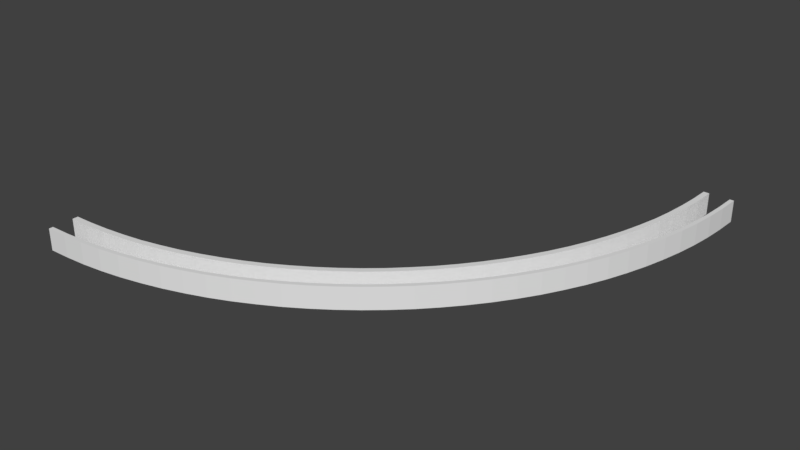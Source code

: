 # Source: Rails_90_Inner_Collider.blend  (saved by Blender 2.78.0; exported with 4.5.12 LTS)
import bpy
from mathutils import Matrix  # noqa: F401  (used for matrix-valued properties, if any)

bpy.ops.wm.read_factory_settings(use_empty=True)
scene = bpy.context.scene
scene.name = 'Scene'

# ---- collections
col_collection_1 = bpy.data.collections.new('Collection 1'); scene.collection.children.link(col_collection_1)

# ---- world
world_world = bpy.data.worlds.new('World'); scene.world = world_world
world_world.color = (0.05088, 0.05088, 0.05088)
world_world.use_sun_shadow = False
world_world.sun_shadow_jitter_overblur = 0.0
world_world.cycles.sampling_method = 'MANUAL'

# ---- meshes
me_circle = bpy.data.meshes.new('Circle')
me_circle.from_pydata([(-0.0002064, -199.2, 0.0), (9.773, -198.9, 0.0), (19.52, -198.2, 0.0), (29.23, -197.0, 0.0), (38.86, -195.4, 0.0), (48.4, -193.2, 0.0), (57.82, -190.6, 0.0), (67.1, -187.5, 0.0), (76.22, -184.0, 0.0), (85.16, -180.1, 0.0), (93.89, -175.7, 0.0), (102.4, -170.8, 0.0), (110.7, -165.6, 0.0), (118.6, -160.0, 0.0), (126.4, -154.0, 0.0), (133.8, -147.6, 0.0), (140.8, -140.8, 0.0), (147.6, -133.8, 0.0), (154.0, -126.4, 0.0), (160.0, -118.7, 0.0), (165.6, -110.7, 0.0), (170.8, -102.4, 0.0), (175.7, -93.89, 0.0), (180.1, -85.16, 0.0), (184.0, -76.22, 0.0), (187.5, -67.1, 0.0), (190.6, -57.82, 0.0), (193.2, -48.4, 0.0), (195.4, -38.86, 0.0), (197.0, -29.23, 0.0), (198.2, -19.52, 0.0), (198.9, -9.773, 0.0), (199.2, -0.0002066, 0.0), (-0.0002083, -201.1, 0.0), (9.866, -200.8, 0.0), (19.71, -200.1, 0.0), (29.5, -198.9, 0.0), (39.23, -197.2, 0.0), (48.86, -195.0, 0.0), (58.37, -192.4, 0.0), (67.74, -189.3, 0.0), (76.95, -185.8, 0.0), (85.97, -181.8, 0.0), (94.79, -177.3, 0.0), (103.4, -172.5, 0.0), (111.7, -167.2, 0.0), (119.8, -161.5, 0.0), (127.6, -155.4, 0.0), (135.0, -149.0, 0.0), (142.2, -142.2, 0.0), (149.0, -135.0, 0.0), (155.4, -127.6, 0.0), (161.5, -119.8, 0.0), (167.2, -111.7, 0.0), (172.5, -103.4, 0.0), (177.3, -94.79, 0.0), (181.8, -85.97, 0.0), (185.8, -76.95, 0.0), (189.3, -67.74, 0.0), (192.4, -58.37, 0.0), (195.0, -48.86, 0.0), (197.2, -39.23, 0.0), (198.9, -29.5, 0.0), (200.1, -19.71, 0.0), (200.8, -9.867, 0.0), (201.1, -0.0002084, 0.0), (-0.0002064, -199.2, 10.0), (9.773, -198.9, 10.0), (19.52, -198.2, 10.0), (29.23, -197.0, 10.0), (38.86, -195.4, 10.0), (48.4, -193.2, 10.0), (57.82, -190.6, 10.0), (67.1, -187.5, 10.0), (76.22, -184.0, 10.0), (85.16, -180.1, 10.0), (93.89, -175.7, 10.0), (102.4, -170.8, 10.0), (110.7, -165.6, 10.0), (118.6, -160.0, 10.0), (126.4, -154.0, 10.0), (133.8, -147.6, 10.0), (140.8, -140.8, 10.0), (147.6, -133.8, 10.0), (154.0, -126.4, 10.0), (160.0, -118.7, 10.0), (165.6, -110.7, 10.0), (170.8, -102.4, 10.0), (175.7, -93.89, 10.0), (180.1, -85.16, 10.0), (184.0, -76.22, 10.0), (187.5, -67.1, 10.0), (190.6, -57.82, 10.0), (193.2, -48.4, 10.0), (195.4, -38.86, 10.0), (197.0, -29.23, 10.0), (198.2, -19.52, 10.0), (198.9, -9.773, 10.0), (199.2, -0.0002066, 10.0), (-0.0002083, -201.1, 10.0), (9.866, -200.8, 10.0), (19.71, -200.1, 10.0), (29.5, -198.9, 10.0), (39.23, -197.2, 10.0), (48.86, -195.0, 10.0), (58.37, -192.4, 10.0), (67.74, -189.3, 10.0), (76.95, -185.8, 10.0), (85.97, -181.8, 10.0), (94.79, -177.3, 10.0), (103.4, -172.5, 10.0), (111.7, -167.2, 10.0), (119.8, -161.5, 10.0), (127.6, -155.4, 10.0), (135.0, -149.0, 10.0), (142.2, -142.2, 10.0), (149.0, -135.0, 10.0), (155.4, -127.6, 10.0), (161.5, -119.8, 10.0), (167.2, -111.7, 10.0), (172.5, -103.4, 10.0), (177.3, -94.79, 10.0), (181.8, -85.97, 10.0), (185.8, -76.95, 10.0), (189.3, -67.74, 10.0), (192.4, -58.37, 10.0), (195.0, -48.86, 10.0), (197.2, -39.23, 10.0), (198.9, -29.5, 10.0), (200.1, -19.71, 10.0), (200.8, -9.867, 10.0), (201.1, -0.0002084, 10.0), (9.313, -189.6, 10.0), (-0.0002049, -189.8, 0.0), (9.313, -189.6, 0.0), (18.6, -188.9, 0.0), (27.85, -187.7, 0.0), (37.03, -186.2, 0.0), (46.12, -184.1, 0.0), (55.1, -181.6, 0.0), (63.94, -178.7, 0.0), (72.63, -175.4, 0.0), (81.15, -171.6, 0.0), (89.47, -167.4, 0.0), (97.58, -162.8, 0.0), (105.4, -157.8, 0.0), (113.1, -152.4, 0.0), (120.4, -146.7, 0.0), (127.5, -140.6, 0.0), (134.2, -134.2, 0.0), (140.6, -127.5, 0.0), (146.7, -120.4, 0.0), (152.4, -113.1, 0.0), (157.8, -105.4, 0.0), (162.8, -97.58, 0.0), (167.4, -89.47, 0.0), (171.6, -81.15, 0.0), (175.4, -72.63, 0.0), (178.7, -63.94, 0.0), (181.6, -55.1, 0.0), (184.1, -46.12, 0.0), (186.2, -37.03, 0.0), (187.7, -27.85, 0.0), (188.9, -18.6, 0.0), (189.6, -9.313, 0.0), (189.8, -0.0001909, 0.0), (27.85, -187.7, 10.0), (187.2, -0.0001883, 10.0), (186.9, -9.183, 10.0), (186.2, -18.34, 10.0), (185.1, -27.46, 10.0), (183.6, -36.51, 10.0), (181.5, -45.47, 10.0), (179.1, -54.33, 10.0), (176.2, -63.05, 10.0), (172.9, -71.62, 10.0), (169.2, -80.02, 10.0), (165.1, -88.22, 10.0), (160.5, -96.22, 10.0), (155.6, -104.0, 10.0), (150.3, -111.5, 10.0), (144.7, -118.7, 10.0), (138.7, -125.7, 10.0), (132.3, -132.3, 10.0), (125.7, -138.7, 10.0), (118.7, -144.7, 10.0), (111.5, -150.3, 10.0), (104.0, -155.6, 10.0), (96.21, -160.5, 10.0), (88.22, -165.1, 10.0), (80.02, -169.2, 10.0), (71.62, -172.9, 10.0), (63.05, -176.2, 10.0), (54.33, -179.1, 10.0), (45.47, -181.5, 10.0), (36.51, -183.6, 10.0), (27.46, -185.1, 10.0), (18.34, -186.2, 10.0), (9.183, -186.9, 10.0), (-0.0002049, -189.8, 10.0), (-0.0002022, -187.2, 0.0), (9.183, -186.9, 0.0), (18.34, -186.2, 0.0), (27.46, -185.1, 0.0), (36.51, -183.6, 0.0), (45.47, -181.5, 0.0), (54.33, -179.1, 0.0), (63.05, -176.2, 0.0), (71.62, -172.9, 0.0), (80.02, -169.2, 0.0), (88.22, -165.1, 0.0), (96.21, -160.5, 0.0), (104.0, -155.6, 0.0), (111.5, -150.3, 0.0), (118.7, -144.7, 0.0), (125.7, -138.7, 0.0), (132.3, -132.3, 0.0), (138.7, -125.7, 0.0), (144.7, -118.7, 0.0), (150.3, -111.5, 0.0), (155.6, -104.0, 0.0), (160.5, -96.22, 0.0), (165.1, -88.22, 0.0), (169.2, -80.02, 0.0), (172.9, -71.62, 0.0), (176.2, -63.05, 0.0), (179.1, -54.33, 0.0), (181.5, -45.47, 0.0), (183.6, -36.51, 0.0), (185.1, -27.46, 0.0), (186.2, -18.34, 0.0), (186.9, -9.183, 0.0), (187.2, -0.0001883, 0.0), (18.6, -188.9, 10.0), (-0.0002022, -187.2, 10.0), (189.8, -0.0001909, 10.0), (189.6, -9.313, 10.0), (188.9, -18.6, 10.0), (187.7, -27.85, 10.0), (186.2, -37.03, 10.0), (184.1, -46.12, 10.0), (181.6, -55.1, 10.0), (178.7, -63.94, 10.0), (175.4, -72.63, 10.0), (171.6, -81.15, 10.0), (167.4, -89.47, 10.0), (162.8, -97.58, 10.0), (157.8, -105.4, 10.0), (152.4, -113.1, 10.0), (146.7, -120.4, 10.0), (140.6, -127.5, 10.0), (134.2, -134.2, 10.0), (127.5, -140.6, 10.0), (120.4, -146.7, 10.0), (113.1, -152.4, 10.0), (105.4, -157.8, 10.0), (97.58, -162.8, 10.0), (89.47, -167.4, 10.0), (81.15, -171.6, 10.0), (72.63, -175.4, 10.0), (63.94, -178.7, 10.0), (55.1, -181.6, 10.0), (46.12, -184.1, 10.0), (37.03, -186.2, 10.0)], [], [(1, 34, 33, 0), (2, 35, 34, 1), (3, 36, 35, 2), (4, 37, 36, 3), (5, 38, 37, 4), (6, 39, 38, 5), (7, 40, 39, 6), (8, 41, 40, 7), (9, 42, 41, 8), (10, 43, 42, 9), (11, 44, 43, 10), (12, 45, 44, 11), (13, 46, 45, 12), (14, 47, 46, 13), (15, 48, 47, 14), (16, 49, 48, 15), (17, 50, 49, 16), (18, 51, 50, 17), (19, 52, 51, 18), (20, 53, 52, 19), (21, 54, 53, 20), (22, 55, 54, 21), (23, 56, 55, 22), (24, 57, 56, 23), (25, 58, 57, 24), (26, 59, 58, 25), (27, 60, 59, 26), (28, 61, 60, 27), (29, 62, 61, 28), (30, 63, 62, 29), (31, 64, 63, 30), (32, 65, 64, 31), (67, 66, 99, 100), (68, 67, 100, 101), (69, 68, 101, 102), (70, 69, 102, 103), (71, 70, 103, 104), (72, 71, 104, 105), (73, 72, 105, 106), (74, 73, 106, 107), (75, 74, 107, 108), (76, 75, 108, 109), (77, 76, 109, 110), (78, 77, 110, 111), (79, 78, 111, 112), (80, 79, 112, 113), (81, 80, 113, 114), (82, 81, 114, 115), (83, 82, 115, 116), (84, 83, 116, 117), (85, 84, 117, 118), (86, 85, 118, 119), (87, 86, 119, 120), (88, 87, 120, 121), (89, 88, 121, 122), (90, 89, 122, 123), (91, 90, 123, 124), (92, 91, 124, 125), (93, 92, 125, 126), (94, 93, 126, 127), (95, 94, 127, 128), (96, 95, 128, 129), (97, 96, 129, 130), (98, 97, 130, 131), (155, 245, 246, 154), (224, 175, 174, 225), (0, 33, 99, 66), (32, 98, 131, 65), (18, 17, 83, 84), (19, 18, 84, 85), (20, 19, 85, 86), (21, 20, 86, 87), (22, 21, 87, 88), (23, 22, 88, 89), (24, 23, 89, 90), (25, 24, 90, 91), (26, 25, 91, 92), (27, 26, 92, 93), (28, 27, 93, 94), (29, 28, 94, 95), (30, 29, 95, 96), (31, 30, 96, 97), (32, 31, 97, 98), (33, 34, 100, 99), (34, 35, 101, 100), (35, 36, 102, 101), (36, 37, 103, 102), (37, 38, 104, 103), (38, 39, 105, 104), (39, 40, 106, 105), (40, 41, 107, 106), (41, 42, 108, 107), (42, 43, 109, 108), (43, 44, 110, 109), (44, 45, 111, 110), (45, 46, 112, 111), (46, 47, 113, 112), (47, 48, 114, 113), (48, 49, 115, 114), (49, 50, 116, 115), (50, 51, 117, 116), (51, 52, 118, 117), (52, 53, 119, 118), (53, 54, 120, 119), (54, 55, 121, 120), (55, 56, 122, 121), (56, 57, 123, 122), (57, 58, 124, 123), (58, 59, 125, 124), (59, 60, 126, 125), (60, 61, 127, 126), (61, 62, 128, 127), (62, 63, 129, 128), (63, 64, 130, 129), (64, 65, 131, 130), (1, 0, 66, 67), (2, 1, 67, 68), (3, 2, 68, 69), (4, 3, 69, 70), (5, 4, 70, 71), (6, 5, 71, 72), (7, 6, 72, 73), (8, 7, 73, 74), (9, 8, 74, 75), (10, 9, 75, 76), (11, 10, 76, 77), (12, 11, 77, 78), (13, 12, 78, 79), (14, 13, 79, 80), (15, 14, 80, 81), (16, 15, 81, 82), (17, 16, 82, 83), (237, 169, 170, 238), (203, 196, 195, 204), (238, 170, 171, 239), (160, 240, 241, 159), (239, 171, 172, 240), (229, 170, 169, 230), (154, 246, 247, 153), (240, 172, 173, 241), (202, 197, 196, 203), (223, 176, 175, 224), (241, 173, 174, 242), (159, 241, 242, 158), (153, 247, 248, 152), (242, 174, 175, 243), (228, 171, 170, 229), (222, 177, 176, 223), (243, 175, 176, 244), (201, 198, 197, 202), (152, 248, 249, 151), (244, 176, 177, 245), (158, 242, 243, 157), (221, 178, 177, 222), (245, 177, 178, 246), (227, 172, 171, 228), (151, 249, 250, 150), (246, 178, 179, 247), (232, 167, 235, 165), (220, 179, 178, 221), (247, 179, 180, 248), (200, 234, 198, 201), (150, 250, 251, 149), (248, 180, 181, 249), (157, 243, 244, 156), (219, 180, 179, 220), (249, 181, 182, 250), (226, 173, 172, 227), (149, 251, 252, 148), (250, 182, 183, 251), (156, 244, 245, 155), (218, 181, 180, 219), (251, 183, 184, 252), (233, 197, 198, 132), (148, 252, 253, 147), (252, 184, 185, 253), (134, 133, 200, 201), (217, 182, 181, 218), (253, 185, 186, 254), (135, 134, 201, 202), (147, 253, 254, 146), (254, 186, 187, 255), (136, 135, 202, 203), (216, 183, 182, 217), (255, 187, 188, 256), (137, 136, 203, 204), (215, 184, 183, 216), (256, 188, 189, 257), (138, 137, 204, 205), (146, 254, 255, 145), (257, 189, 190, 258), (139, 138, 205, 206), (214, 185, 184, 215), (258, 190, 191, 259), (140, 139, 206, 207), (145, 255, 256, 144), (259, 191, 192, 260), (141, 140, 207, 208), (213, 186, 185, 214), (260, 192, 193, 261), (142, 141, 208, 209), (144, 256, 257, 143), (261, 193, 194, 262), (143, 142, 209, 210), (212, 187, 186, 213), (262, 194, 195, 263), (144, 143, 210, 211), (143, 257, 258, 142), (263, 195, 196, 166), (145, 144, 211, 212), (211, 188, 187, 212), (166, 196, 197, 233), (146, 145, 212, 213), (142, 258, 259, 141), (147, 146, 213, 214), (210, 189, 188, 211), (148, 147, 214, 215), (141, 259, 260, 140), (149, 148, 215, 216), (209, 190, 189, 210), (150, 149, 216, 217), (140, 260, 261, 139), (151, 150, 217, 218), (208, 191, 190, 209), (152, 151, 218, 219), (139, 261, 262, 138), (153, 152, 219, 220), (165, 235, 236, 164), (154, 153, 220, 221), (207, 192, 191, 208), (155, 154, 221, 222), (138, 262, 263, 137), (156, 155, 222, 223), (164, 236, 237, 163), (157, 156, 223, 224), (206, 193, 192, 207), (158, 157, 224, 225), (137, 263, 166, 136), (159, 158, 225, 226), (163, 237, 238, 162), (160, 159, 226, 227), (136, 166, 233, 135), (161, 160, 227, 228), (205, 194, 193, 206), (162, 161, 228, 229), (162, 238, 239, 161), (163, 162, 229, 230), (231, 168, 167, 232), (164, 163, 230, 231), (135, 233, 132, 134), (165, 164, 231, 232), (204, 195, 194, 205), (132, 198, 234, 199), (161, 239, 240, 160), (225, 174, 173, 226), (230, 169, 168, 231), (235, 167, 168, 236), (133, 199, 234, 200), (236, 168, 169, 237), (134, 132, 199, 133)])
me_circle.use_remesh_preserve_volume = False
me_circle.use_remesh_preserve_attributes = False
me_circle.use_mirror_vertex_groups = False
me_circle.update()

# ---- objects
ob_arccollider = bpy.data.objects.new('ArcCollider', me_circle)

# ---- transforms, parenting, visibility, modifiers, constraints
ob_arccollider.location = (0.0, 200.0, -3.258e-05)
ob_arccollider.lineart.crease_threshold = 0.0

# ---- collection membership
col_collection_1.objects.link(ob_arccollider)

# ---- scene / render settings (as saved in the file)
scene.frame_start = 1; scene.frame_end = 250; scene.frame_set(1)
scene.render.engine = 'BLENDER_EEVEE_NEXT'
scene.render.resolution_percentage = 50
scene.render.dither_intensity = 0.0
scene.cycles.use_denoising = False
scene.cycles.samples = 128
scene.cycles.sampling_pattern = 'TABULATED_SOBOL'
scene.cycles.light_sampling_threshold = 0.0
scene.cycles.use_adaptive_sampling = False
scene.cycles.use_light_tree = False
scene.cycles.blur_glossy = 0.0
scene.cycles.sample_clamp_indirect = 0.0
scene.view_settings.view_transform = 'Standard'
bpy.context.view_layer.update()

# ---- added for rendering (the .blend has no active camera and no usable light): camera, sun
cam_auto = bpy.data.cameras.new('AutoCamera')
cam_auto.lens = 50.0
cam_auto.sensor_width = 36.0
cam_auto.clip_end = 4620.25
ob_auto_camera = bpy.data.objects.new('AutoCamera', cam_auto)
scene.collection.objects.link(ob_auto_camera)
ob_auto_camera.location = (363.801, -216.453, 215.61)
ob_auto_camera.rotation_euler = (1.09748, -7.21219e-08, 0.694738)
scene.camera = ob_auto_camera
light_auto_sun = bpy.data.lights.new('AutoSun', 'SUN')
light_auto_sun.energy = 3.0
light_auto_sun.angle = 0.0523599
ob_auto_sun = bpy.data.objects.new('AutoSun', light_auto_sun)
scene.collection.objects.link(ob_auto_sun)
ob_auto_sun.rotation_euler = (0.872665, 0.174533, 0.523599)
bpy.context.view_layer.update()
